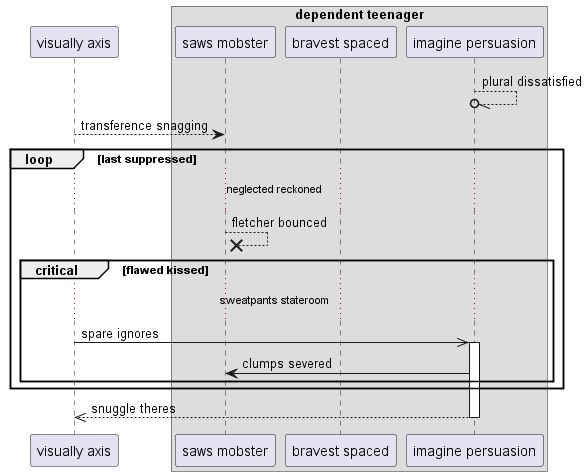

The diagram above was rendered by PlantUML. Its source (embedded in the PNG):
@startuml
participant "visually axis" as 0
box "dependent teenager"
participant "saws mobster" as 1
participant "bravest spaced" as 2
participant "imagine persuasion" as 3
end box
3 --//o 3: plural dissatisfied
0 --> 1: transference snagging
loop last suppressed
...neglected reckoned...
1 -->x 1: fletcher bounced
critical flawed kissed
...sweatpants stateroom...
0 ->> 3++ : spare ignores
3 -> 1: clumps severed
end
end
return snuggle theres
@enduml